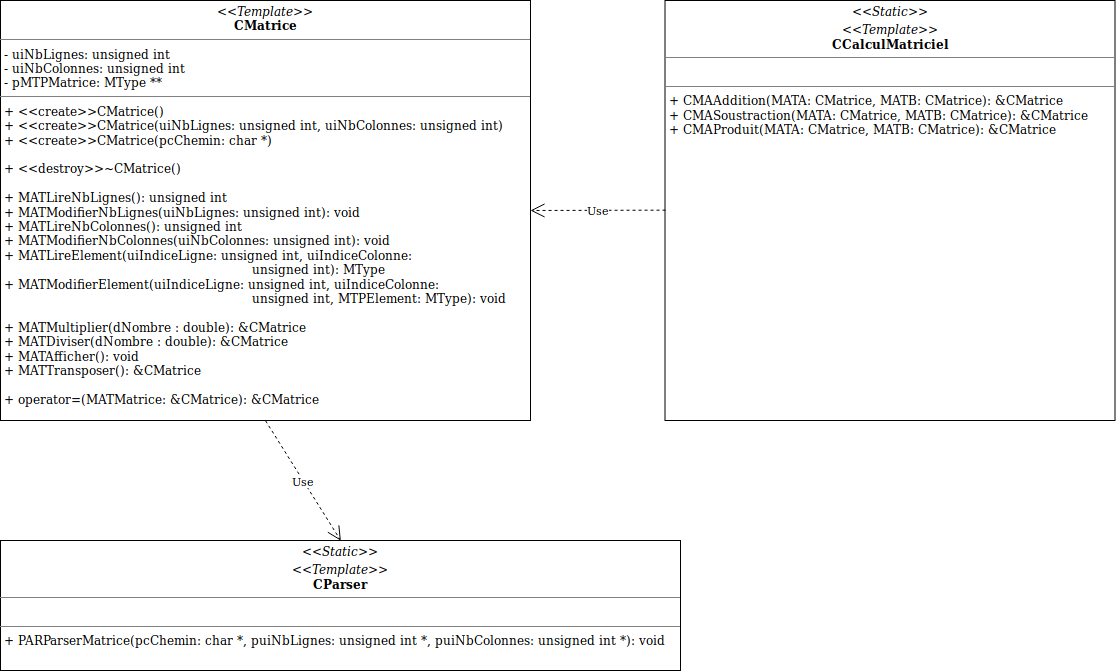

The diagram above was exported from draw.io. Its source (the exported page's mxGraphModel, read from the mxfile embedded in the PNG):
<mxGraphModel dx="1322" dy="888" grid="1" gridSize="10" guides="1" tooltips="1" connect="1" arrows="1" fold="1" page="1" pageScale="1" pageWidth="850" pageHeight="1100" background="#ffffff" math="0" shadow="0">
  <root>
    <mxCell id="0" />
    <mxCell id="1" parent="0" />
    <mxCell id="5d2195bd80daf111-18" value="&lt;p style=&quot;margin: 0px ; margin-top: 4px ; text-align: center&quot;&gt;&lt;i&gt;&amp;lt;&amp;lt;Template&amp;gt;&amp;gt;&lt;/i&gt;&lt;br&gt;&lt;b&gt;CMatrice&lt;/b&gt;&lt;/p&gt;&lt;hr size=&quot;1&quot;&gt;&lt;p style=&quot;margin: 0px ; margin-left: 4px&quot;&gt;- uiNbLignes: unsigned int&lt;br&gt;- uiNbColonnes: unsigned int&lt;/p&gt;&lt;p style=&quot;margin: 0px ; margin-left: 4px&quot;&gt;- pMTPMatrice: MType **&lt;br&gt;&lt;/p&gt;&lt;hr size=&quot;1&quot;&gt;&lt;p style=&quot;margin: 0px ; margin-left: 4px&quot;&gt;+ &amp;lt;&amp;lt;create&amp;gt;&amp;gt;CMatrice()&lt;br&gt;&lt;/p&gt;&lt;p style=&quot;margin: 0px ; margin-left: 4px&quot;&gt;+ &amp;lt;&amp;lt;create&amp;gt;&amp;gt;CMatrice(uiNbLignes: unsigned int, uiNbColonnes: unsigned int)&lt;/p&gt;&lt;p style=&quot;margin: 0px ; margin-left: 4px&quot;&gt;+ &amp;lt;&amp;lt;create&amp;gt;&amp;gt;CMatrice(pcChemin: char *)&lt;/p&gt;&lt;p style=&quot;margin: 0px ; margin-left: 4px&quot;&gt;&lt;br&gt;&lt;/p&gt;&lt;p style=&quot;margin: 0px ; margin-left: 4px&quot;&gt;+ &amp;lt;&amp;lt;destroy&amp;gt;&amp;gt;~CMatrice()&lt;/p&gt;&lt;p style=&quot;margin: 0px ; margin-left: 4px&quot;&gt;&lt;br&gt;&lt;/p&gt;&lt;p style=&quot;margin: 0px ; margin-left: 4px&quot;&gt;+ MATLireNbLignes(): unsigned int&lt;/p&gt;&lt;p style=&quot;margin: 0px ; margin-left: 4px&quot;&gt;+ MATModifierNbLignes(uiNbLignes: unsigned int): void&lt;/p&gt;&lt;p style=&quot;margin: 0px ; margin-left: 4px&quot;&gt;+ MATLireNbColonnes(): unsigned int&lt;/p&gt;&lt;p style=&quot;margin: 0px ; margin-left: 4px&quot;&gt;+ MATModifierNbColonnes(uiNbColonnes: unsigned int): void&lt;/p&gt;&lt;p style=&quot;margin: 0px ; margin-left: 4px&quot;&gt;+ MATLireElement(uiIndiceLigne: unsigned int, uiIndiceColonne: &lt;br&gt;&lt;/p&gt;&lt;p style=&quot;margin: 0px ; margin-left: 4px&quot;&gt;&amp;nbsp;&amp;nbsp;&amp;nbsp;&amp;nbsp;&amp;nbsp;&amp;nbsp;&amp;nbsp;&amp;nbsp;&amp;nbsp;&amp;nbsp;&amp;nbsp;&amp;nbsp;&amp;nbsp;&amp;nbsp;&amp;nbsp;&amp;nbsp;&amp;nbsp;&amp;nbsp;&amp;nbsp;&amp;nbsp;&amp;nbsp;&amp;nbsp;&amp;nbsp;&amp;nbsp;&amp;nbsp;&amp;nbsp;&amp;nbsp;&amp;nbsp;&amp;nbsp;&amp;nbsp;&amp;nbsp;&amp;nbsp;&amp;nbsp;&amp;nbsp;&amp;nbsp;&amp;nbsp;&amp;nbsp;&amp;nbsp;&amp;nbsp;&amp;nbsp;&amp;nbsp;&amp;nbsp;&amp;nbsp;&amp;nbsp;&amp;nbsp;&amp;nbsp;&amp;nbsp;&amp;nbsp;&amp;nbsp;&amp;nbsp;&amp;nbsp;&amp;nbsp;&amp;nbsp;&amp;nbsp;&amp;nbsp;&amp;nbsp;&amp;nbsp;&amp;nbsp;&amp;nbsp;&amp;nbsp;&amp;nbsp; unsigned int): MType&lt;br&gt;&lt;/p&gt;&lt;p style=&quot;margin: 0px ; margin-left: 4px&quot;&gt;+ MATModifierElement(uiIndiceLigne: unsigned int, uiIndiceColonne: &lt;br&gt;&lt;/p&gt;&lt;p style=&quot;margin: 0px ; margin-left: 4px&quot;&gt;&amp;nbsp;&amp;nbsp;&amp;nbsp;&amp;nbsp;&amp;nbsp;&amp;nbsp;&amp;nbsp;&amp;nbsp;&amp;nbsp;&amp;nbsp;&amp;nbsp;&amp;nbsp;&amp;nbsp;&amp;nbsp;&amp;nbsp;&amp;nbsp;&amp;nbsp;&amp;nbsp;&amp;nbsp;&amp;nbsp;&amp;nbsp;&amp;nbsp;&amp;nbsp;&amp;nbsp;&amp;nbsp;&amp;nbsp;&amp;nbsp;&amp;nbsp;&amp;nbsp;&amp;nbsp;&amp;nbsp;&amp;nbsp;&amp;nbsp;&amp;nbsp;&amp;nbsp;&amp;nbsp;&amp;nbsp;&amp;nbsp;&amp;nbsp;&amp;nbsp;&amp;nbsp;&amp;nbsp;&amp;nbsp;&amp;nbsp;&amp;nbsp;&amp;nbsp;&amp;nbsp;&amp;nbsp;&amp;nbsp;&amp;nbsp;&amp;nbsp;&amp;nbsp;&amp;nbsp;&amp;nbsp;&amp;nbsp;&amp;nbsp;&amp;nbsp;&amp;nbsp;&amp;nbsp;&amp;nbsp;&amp;nbsp; unsigned int, MTPElement: MType): void&lt;/p&gt;&lt;p style=&quot;margin: 0px ; margin-left: 4px&quot;&gt;&lt;br&gt;&lt;/p&gt;&lt;p style=&quot;margin: 0px ; margin-left: 4px&quot;&gt;+ MATMultiplier(dNombre : double): &amp;amp;CMatrice&lt;br&gt;+ MATDiviser(dNombre : double): &amp;amp;CMatrice&lt;/p&gt;&lt;p style=&quot;margin: 0px ; margin-left: 4px&quot;&gt;+ MATAfficher(): void&lt;/p&gt;&lt;p style=&quot;margin: 0px ; margin-left: 4px&quot;&gt;+ MATTransposer(): &amp;amp;CMatrice&lt;br&gt;&lt;/p&gt;&lt;p style=&quot;margin: 0px ; margin-left: 4px&quot;&gt;&lt;br&gt;&lt;/p&gt;&lt;p style=&quot;margin: 0px ; margin-left: 4px&quot;&gt;+ operator=(MATMatrice: &amp;amp;CMatrice): &amp;amp;CMatrice&lt;/p&gt;&lt;p style=&quot;margin: 0px ; margin-left: 4px&quot;&gt;&lt;br&gt;&lt;/p&gt;&lt;p style=&quot;margin: 0px ; margin-left: 4px&quot;&gt;&lt;br&gt;&lt;/p&gt;" style="verticalAlign=top;align=left;overflow=fill;fontSize=12;fontFamily=Helvetica;html=1;rounded=0;shadow=0;comic=0;labelBackgroundColor=none;strokeColor=#000000;strokeWidth=1;fillColor=#ffffff;" parent="1" vertex="1">
      <mxGeometry x="-40" y="80" width="530" height="420" as="geometry" />
    </mxCell>
    <mxCell id="mW_PpWTKNjAXOcA3AhwH-1" value="&lt;p style=&quot;margin: 0px ; margin-top: 4px ; text-align: center&quot;&gt;&lt;i&gt;&amp;lt;&amp;lt;Static&amp;gt;&amp;gt;&lt;/i&gt;&lt;/p&gt;&lt;p style=&quot;margin: 0px ; margin-top: 4px ; text-align: center&quot;&gt;&lt;i&gt;&amp;lt;&amp;lt;Template&amp;gt;&amp;gt;&lt;/i&gt;&lt;br&gt;&lt;b&gt;CCalculMatriciel&lt;/b&gt;&lt;/p&gt;&lt;hr size=&quot;1&quot;&gt;&lt;br&gt;&lt;hr size=&quot;1&quot;&gt;&lt;p style=&quot;margin: 0px ; margin-left: 4px&quot;&gt;+ CMAAddition(MATA: CMatrice, MATB: CMatrice): &amp;amp;CMatrice&lt;br&gt;+ CMASoustraction(MATA: CMatrice, MATB: CMatrice): &amp;amp;CMatrice&lt;/p&gt;&lt;p style=&quot;margin: 0px ; margin-left: 4px&quot;&gt;+ CMAProduit(MATA: CMatrice, MATB: CMatrice): &amp;amp;CMatrice&lt;/p&gt;" style="verticalAlign=top;align=left;overflow=fill;fontSize=12;fontFamily=Helvetica;html=1;rounded=0;shadow=0;comic=0;labelBackgroundColor=none;strokeColor=#000000;strokeWidth=1;fillColor=#ffffff;" parent="1" vertex="1">
      <mxGeometry x="624.5" y="80" width="450" height="420" as="geometry" />
    </mxCell>
    <mxCell id="mW_PpWTKNjAXOcA3AhwH-3" value="Use" style="endArrow=open;endSize=12;dashed=1;html=1;exitX=0;exitY=0.5;exitDx=0;exitDy=0;" parent="1" source="mW_PpWTKNjAXOcA3AhwH-1" edge="1">
      <mxGeometry width="160" relative="1" as="geometry">
        <mxPoint x="380" y="260" as="sourcePoint" />
        <mxPoint x="490" y="290" as="targetPoint" />
        <Array as="points" />
      </mxGeometry>
    </mxCell>
    <mxCell id="3LVeuQDXQEq2jAlMDNm1-1" value="&lt;p style=&quot;margin: 0px ; margin-top: 4px ; text-align: center&quot;&gt;&lt;i&gt;&amp;lt;&amp;lt;Static&amp;gt;&amp;gt;&lt;/i&gt;&lt;/p&gt;&lt;p style=&quot;margin: 0px ; margin-top: 4px ; text-align: center&quot;&gt;&lt;i&gt;&amp;lt;&amp;lt;Template&amp;gt;&amp;gt;&lt;/i&gt;&lt;br&gt;&lt;b&gt;CParser&lt;/b&gt;&lt;/p&gt;&lt;hr size=&quot;1&quot;&gt;&lt;br&gt;&lt;hr size=&quot;1&quot;&gt;&lt;p style=&quot;margin: 0px ; margin-left: 4px&quot;&gt;+ PARParserMatrice(pcChemin: char *, puiNbLignes: unsigned int *, puiNbColonnes: unsigned int *): void&lt;br&gt;&lt;/p&gt;" style="verticalAlign=top;align=left;overflow=fill;fontSize=12;fontFamily=Helvetica;html=1;rounded=0;shadow=0;comic=0;labelBackgroundColor=none;strokeColor=#000000;strokeWidth=1;fillColor=#ffffff;" vertex="1" parent="1">
      <mxGeometry x="-40" y="620" width="680" height="130" as="geometry" />
    </mxCell>
    <mxCell id="3LVeuQDXQEq2jAlMDNm1-2" value="Use" style="endArrow=open;endSize=12;dashed=1;html=1;exitX=0.5;exitY=1;exitDx=0;exitDy=0;entryX=0.5;entryY=0;entryDx=0;entryDy=0;" edge="1" parent="1" source="5d2195bd80daf111-18" target="3LVeuQDXQEq2jAlMDNm1-1">
      <mxGeometry width="160" relative="1" as="geometry">
        <mxPoint x="605" y="600" as="sourcePoint" />
        <mxPoint x="227" y="661" as="targetPoint" />
        <Array as="points" />
      </mxGeometry>
    </mxCell>
  </root>
</mxGraphModel>